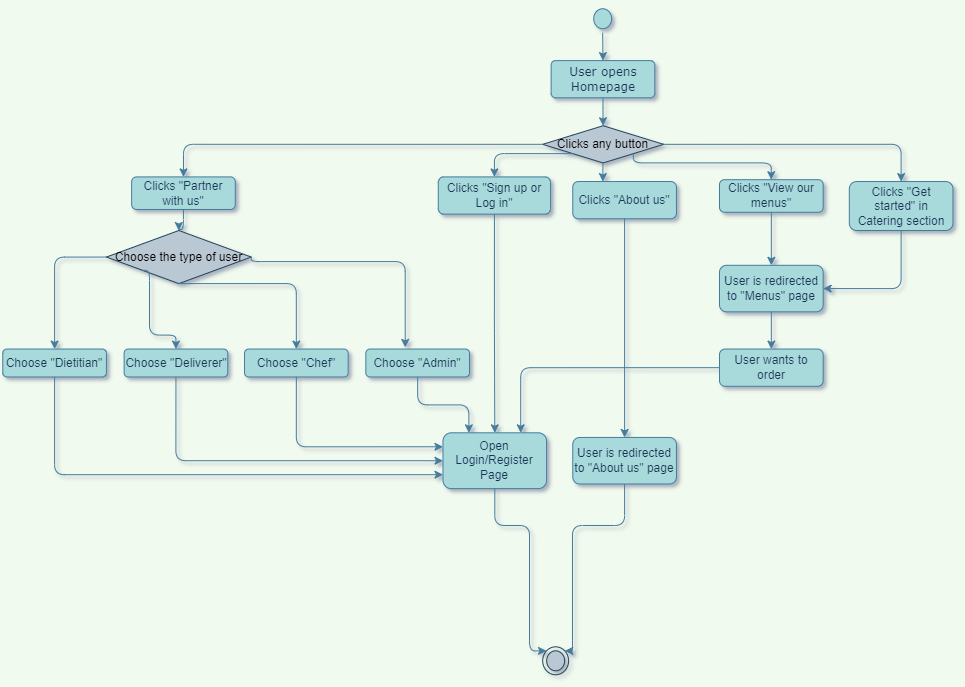

The diagram above was exported from draw.io. Its source (the exported page's mxGraphModel, read from the mxfile embedded in the PNG):
<mxGraphModel dx="3250" dy="2281" grid="1" gridSize="10" guides="1" tooltips="1" connect="1" arrows="1" fold="1" page="1" pageScale="1" pageWidth="1100" pageHeight="850" background="#F1FAEE" math="0" shadow="1">
  <root>
    <mxCell id="0" />
    <mxCell id="1" parent="0" />
    <mxCell id="sS5exBpX_ecRzxEkpOgo-45" value="" style="group;rotation=-180;" parent="1" vertex="1" connectable="0">
      <mxGeometry x="-2120" y="-1620" width="952.46" height="670" as="geometry" />
    </mxCell>
    <mxCell id="sS5exBpX_ecRzxEkpOgo-1" value="" style="ellipse;html=1;shape=startState;fillColor=#A8DADC;strokeColor=#457B9D;fontColor=#1D3557;rounded=1;rotation=-360;" parent="sS5exBpX_ecRzxEkpOgo-45" vertex="1">
      <mxGeometry x="589.2150999430436" y="4.252768502830438" width="25.909090909090914" height="27.91666666666667" as="geometry" />
    </mxCell>
    <mxCell id="sS5exBpX_ecRzxEkpOgo-3" value="User opens Homepage" style="rounded=1;whiteSpace=wrap;html=1;fillColor=#A8DADC;strokeColor=#457B9D;fontFamily=Verdana;arcSize=12;fontColor=#1D3557;rotation=-360;" parent="sS5exBpX_ecRzxEkpOgo-45" vertex="1">
      <mxGeometry x="550.6507435074001" y="60.08610183616374" width="103.63636363636365" height="37.22222222222222" as="geometry" />
    </mxCell>
    <mxCell id="sS5exBpX_ecRzxEkpOgo-9" value="Clicks any button" style="rhombus;whiteSpace=wrap;html=1;rounded=1;fillColor=#bac8d3;strokeColor=#23445d;arcSize=0;rotation=-360;" parent="sS5exBpX_ecRzxEkpOgo-45" vertex="1">
      <mxGeometry x="542.1853969727466" y="125.22499072505269" width="120.90909090909092" height="37.22222222222222" as="geometry" />
    </mxCell>
    <mxCell id="sS5exBpX_ecRzxEkpOgo-2" value="" style="edgeStyle=orthogonalEdgeStyle;rounded=1;orthogonalLoop=1;jettySize=auto;html=1;fontColor=#1D3557;strokeColor=#457B9D;fillColor=#A8DADC;labelBackgroundColor=#F1FAEE;" parent="sS5exBpX_ecRzxEkpOgo-45" source="sS5exBpX_ecRzxEkpOgo-3" target="sS5exBpX_ecRzxEkpOgo-9" edge="1">
      <mxGeometry relative="1" as="geometry" />
    </mxCell>
    <mxCell id="sS5exBpX_ecRzxEkpOgo-10" value="" style="edgeStyle=orthogonalEdgeStyle;rounded=1;orthogonalLoop=1;jettySize=auto;html=1;fontColor=#1D3557;strokeColor=#457B9D;fillColor=#A8DADC;labelBackgroundColor=#F1FAEE;exitX=0.5;exitY=1;exitDx=0;exitDy=0;entryX=0.5;entryY=0;entryDx=0;entryDy=0;" parent="sS5exBpX_ecRzxEkpOgo-45" source="sS5exBpX_ecRzxEkpOgo-1" target="sS5exBpX_ecRzxEkpOgo-3" edge="1">
      <mxGeometry relative="1" as="geometry">
        <mxPoint x="602.3834167747268" y="88.00276850283039" as="sourcePoint" />
        <mxPoint x="602.3834167747268" y="125.22499072505269" as="targetPoint" />
        <Array as="points" />
      </mxGeometry>
    </mxCell>
    <mxCell id="sS5exBpX_ecRzxEkpOgo-12" value="Clicks &quot;Partner with us&quot;" style="rounded=1;whiteSpace=wrap;html=1;fontColor=#1D3557;strokeColor=#457B9D;fillColor=#A8DADC;rotation=-360;" parent="sS5exBpX_ecRzxEkpOgo-45" vertex="1">
      <mxGeometry x="131.14579301235068" y="176.40554628060815" width="103.63636363636365" height="32.56944444444444" as="geometry" />
    </mxCell>
    <mxCell id="sS5exBpX_ecRzxEkpOgo-4" style="edgeStyle=orthogonalEdgeStyle;rounded=1;orthogonalLoop=1;jettySize=auto;html=1;fontColor=#1D3557;strokeColor=#457B9D;fillColor=#A8DADC;entryX=0.5;entryY=0;entryDx=0;entryDy=0;labelBackgroundColor=#F1FAEE;" parent="sS5exBpX_ecRzxEkpOgo-45" source="sS5exBpX_ecRzxEkpOgo-9" target="sS5exBpX_ecRzxEkpOgo-12" edge="1">
      <mxGeometry relative="1" as="geometry">
        <mxPoint x="503.6210405371031" y="199.6694351694971" as="targetPoint" />
        <Array as="points">
          <mxPoint x="183.81906033908328" y="143.83610183616375" />
        </Array>
      </mxGeometry>
    </mxCell>
    <mxCell id="sS5exBpX_ecRzxEkpOgo-14" value="Clicks &quot;Sign up or Log in&quot;" style="rounded=1;whiteSpace=wrap;html=1;fontColor=#1D3557;strokeColor=#457B9D;fillColor=#A8DADC;rotation=-360;" parent="sS5exBpX_ecRzxEkpOgo-45" vertex="1">
      <mxGeometry x="437.7794563786873" y="176.40554628060815" width="112.27272727272728" height="37.22222222222222" as="geometry" />
    </mxCell>
    <mxCell id="sS5exBpX_ecRzxEkpOgo-6" style="edgeStyle=orthogonalEdgeStyle;rounded=1;orthogonalLoop=1;jettySize=auto;html=1;exitX=0;exitY=1;exitDx=0;exitDy=0;fontColor=#1D3557;strokeColor=#457B9D;fillColor=#A8DADC;entryX=0.5;entryY=0;entryDx=0;entryDy=0;labelBackgroundColor=#F1FAEE;" parent="sS5exBpX_ecRzxEkpOgo-45" source="sS5exBpX_ecRzxEkpOgo-9" target="sS5exBpX_ecRzxEkpOgo-14" edge="1">
      <mxGeometry relative="1" as="geometry">
        <mxPoint x="545.9477732103703" y="246.1972129472749" as="targetPoint" />
        <Array as="points">
          <mxPoint x="494.2150999430437" y="153.14165739171932" />
        </Array>
      </mxGeometry>
    </mxCell>
    <mxCell id="sS5exBpX_ecRzxEkpOgo-16" value="Clicks &quot;About us&quot;" style="rounded=1;whiteSpace=wrap;html=1;fontColor=#1D3557;strokeColor=#457B9D;fillColor=#A8DADC;rotation=-360;" parent="sS5exBpX_ecRzxEkpOgo-45" vertex="1">
      <mxGeometry x="572.2844068737367" y="181.05832405838598" width="103.63636363636365" height="37.22222222222222" as="geometry" />
    </mxCell>
    <mxCell id="sS5exBpX_ecRzxEkpOgo-5" style="edgeStyle=orthogonalEdgeStyle;rounded=1;orthogonalLoop=1;jettySize=auto;html=1;exitX=0.5;exitY=1;exitDx=0;exitDy=0;fontColor=#1D3557;strokeColor=#457B9D;fillColor=#A8DADC;labelBackgroundColor=#F1FAEE;" parent="sS5exBpX_ecRzxEkpOgo-45" source="sS5exBpX_ecRzxEkpOgo-9" edge="1">
      <mxGeometry relative="1" as="geometry">
        <mxPoint x="602.3834167747268" y="181.05832405838598" as="targetPoint" />
        <Array as="points">
          <mxPoint x="602.3834167747268" y="181.05832405838598" />
          <mxPoint x="602.3834167747268" y="181.05832405838598" />
        </Array>
      </mxGeometry>
    </mxCell>
    <mxCell id="sS5exBpX_ecRzxEkpOgo-18" value="Clicks &quot;View our menus&quot;" style="rounded=1;whiteSpace=wrap;html=1;fontColor=#1D3557;strokeColor=#457B9D;fillColor=#A8DADC;rotation=-360;" parent="sS5exBpX_ecRzxEkpOgo-45" vertex="1">
      <mxGeometry x="719.0170801410633" y="179.1972129472749" width="103.63636363636365" height="32.56944444444444" as="geometry" />
    </mxCell>
    <mxCell id="sS5exBpX_ecRzxEkpOgo-7" style="edgeStyle=orthogonalEdgeStyle;rounded=1;orthogonalLoop=1;jettySize=auto;html=1;exitX=1;exitY=1;exitDx=0;exitDy=0;fontColor=#1D3557;strokeColor=#457B9D;fillColor=#A8DADC;labelBackgroundColor=#F1FAEE;" parent="sS5exBpX_ecRzxEkpOgo-45" source="sS5exBpX_ecRzxEkpOgo-9" target="sS5exBpX_ecRzxEkpOgo-18" edge="1">
      <mxGeometry relative="1" as="geometry">
        <mxPoint x="753.8190603390833" y="264.80832405838595" as="targetPoint" />
        <Array as="points">
          <mxPoint x="632.4824266757173" y="162.44721294727486" />
          <mxPoint x="770.7497534083903" y="162.44721294727486" />
        </Array>
      </mxGeometry>
    </mxCell>
    <mxCell id="sS5exBpX_ecRzxEkpOgo-20" value="Clicks &quot;Get started&quot; in Catering section" style="rounded=1;whiteSpace=wrap;html=1;fontColor=#1D3557;strokeColor=#457B9D;fillColor=#A8DADC;rotation=-360;" parent="sS5exBpX_ecRzxEkpOgo-45" vertex="1">
      <mxGeometry x="848.82" y="181.06" width="103.64" height="48.94" as="geometry" />
    </mxCell>
    <mxCell id="sS5exBpX_ecRzxEkpOgo-8" style="edgeStyle=orthogonalEdgeStyle;rounded=1;orthogonalLoop=1;jettySize=auto;html=1;exitX=1;exitY=0.5;exitDx=0;exitDy=0;fontColor=#1D3557;strokeColor=#457B9D;fillColor=#A8DADC;entryX=0.5;entryY=0;entryDx=0;entryDy=0;labelBackgroundColor=#F1FAEE;" parent="sS5exBpX_ecRzxEkpOgo-45" source="sS5exBpX_ecRzxEkpOgo-9" target="sS5exBpX_ecRzxEkpOgo-20" edge="1">
      <mxGeometry relative="1" as="geometry">
        <mxPoint x="735.9477732103705" y="199.6694351694971" as="targetPoint" />
        <Array as="points">
          <mxPoint x="900.5517336064102" y="143.83610183616375" />
        </Array>
      </mxGeometry>
    </mxCell>
    <mxCell id="sS5exBpX_ecRzxEkpOgo-25" value="Choose the type of user" style="rhombus;whiteSpace=wrap;html=1;fillColor=#bac8d3;strokeColor=#23445d;rounded=1;arcSize=0;rotation=-360;" parent="sS5exBpX_ecRzxEkpOgo-45" vertex="1">
      <mxGeometry x="105.92" y="230" width="144.84" height="53.11" as="geometry" />
    </mxCell>
    <mxCell id="sS5exBpX_ecRzxEkpOgo-11" value="" style="edgeStyle=orthogonalEdgeStyle;rounded=1;orthogonalLoop=1;jettySize=auto;html=1;fontColor=#1D3557;strokeColor=#457B9D;fillColor=#A8DADC;labelBackgroundColor=#F1FAEE;" parent="sS5exBpX_ecRzxEkpOgo-45" source="sS5exBpX_ecRzxEkpOgo-12" target="sS5exBpX_ecRzxEkpOgo-25" edge="1">
      <mxGeometry relative="1" as="geometry" />
    </mxCell>
    <mxCell id="sS5exBpX_ecRzxEkpOgo-27" value="Choose &quot;Dietitian&quot;" style="rounded=1;whiteSpace=wrap;html=1;fontColor=#1D3557;strokeColor=#457B9D;fillColor=#A8DADC;rotation=-360;" parent="sS5exBpX_ecRzxEkpOgo-45" vertex="1">
      <mxGeometry x="2.2844068737367644" y="348.55832405838606" width="103.63636363636365" height="27.91666666666667" as="geometry" />
    </mxCell>
    <mxCell id="sS5exBpX_ecRzxEkpOgo-21" style="edgeStyle=orthogonalEdgeStyle;rounded=1;orthogonalLoop=1;jettySize=auto;html=1;exitX=0;exitY=0.5;exitDx=0;exitDy=0;entryX=0.5;entryY=0;entryDx=0;entryDy=0;fontColor=#1D3557;strokeColor=#457B9D;fillColor=#A8DADC;labelBackgroundColor=#F1FAEE;" parent="sS5exBpX_ecRzxEkpOgo-45" source="sS5exBpX_ecRzxEkpOgo-25" target="sS5exBpX_ecRzxEkpOgo-27" edge="1">
      <mxGeometry relative="1" as="geometry" />
    </mxCell>
    <mxCell id="sS5exBpX_ecRzxEkpOgo-28" style="edgeStyle=orthogonalEdgeStyle;rounded=1;orthogonalLoop=1;jettySize=auto;html=1;exitX=0.5;exitY=1;exitDx=0;exitDy=0;fontColor=#1D3557;strokeColor=#457B9D;fillColor=#A8DADC;labelBackgroundColor=#F1FAEE;" parent="sS5exBpX_ecRzxEkpOgo-45" source="sS5exBpX_ecRzxEkpOgo-29" edge="1">
      <mxGeometry relative="1" as="geometry">
        <mxPoint x="442.4824266757171" y="460.2249907250527" as="targetPoint" />
        <Array as="points">
          <mxPoint x="175.35371380442982" y="460.2249907250527" />
          <mxPoint x="442.4824266757171" y="460.2249907250527" />
        </Array>
      </mxGeometry>
    </mxCell>
    <mxCell id="sS5exBpX_ecRzxEkpOgo-29" value="Choose &quot;Deliverer&quot;" style="rounded=1;whiteSpace=wrap;html=1;fontColor=#1D3557;strokeColor=#457B9D;fillColor=#A8DADC;rotation=-360;" parent="sS5exBpX_ecRzxEkpOgo-45" vertex="1">
      <mxGeometry x="123.62104053710301" y="348.55832405838606" width="103.63636363636365" height="27.91666666666667" as="geometry" />
    </mxCell>
    <mxCell id="sS5exBpX_ecRzxEkpOgo-22" style="edgeStyle=orthogonalEdgeStyle;rounded=1;orthogonalLoop=1;jettySize=auto;html=1;exitX=0;exitY=1;exitDx=0;exitDy=0;fontColor=#1D3557;strokeColor=#457B9D;fillColor=#A8DADC;labelBackgroundColor=#F1FAEE;entryX=0.5;entryY=0;entryDx=0;entryDy=0;" parent="sS5exBpX_ecRzxEkpOgo-45" source="sS5exBpX_ecRzxEkpOgo-25" target="sS5exBpX_ecRzxEkpOgo-29" edge="1">
      <mxGeometry relative="1" as="geometry">
        <Array as="points">
          <mxPoint x="149.01708014106347" y="334.59999072505263" />
          <mxPoint x="175.35371380442982" y="334.59999072505263" />
        </Array>
      </mxGeometry>
    </mxCell>
    <mxCell id="sS5exBpX_ecRzxEkpOgo-31" value="Choose &quot;Chef&quot;" style="rounded=1;whiteSpace=wrap;html=1;fontColor=#1D3557;strokeColor=#457B9D;fillColor=#A8DADC;rotation=-360;" parent="sS5exBpX_ecRzxEkpOgo-45" vertex="1">
      <mxGeometry x="244.01708014106353" y="348.55832405838606" width="103.63636363636365" height="27.91666666666667" as="geometry" />
    </mxCell>
    <mxCell id="sS5exBpX_ecRzxEkpOgo-23" style="edgeStyle=orthogonalEdgeStyle;rounded=1;orthogonalLoop=1;jettySize=auto;html=1;exitX=0.5;exitY=1;exitDx=0;exitDy=0;entryX=0.5;entryY=0;entryDx=0;entryDy=0;fontColor=#1D3557;strokeColor=#457B9D;fillColor=#A8DADC;labelBackgroundColor=#F1FAEE;" parent="sS5exBpX_ecRzxEkpOgo-45" source="sS5exBpX_ecRzxEkpOgo-25" target="sS5exBpX_ecRzxEkpOgo-31" edge="1">
      <mxGeometry relative="1" as="geometry">
        <Array as="points">
          <mxPoint x="295.7497534083901" y="283.4194351694971" />
        </Array>
      </mxGeometry>
    </mxCell>
    <mxCell id="sS5exBpX_ecRzxEkpOgo-33" value="Choose &quot;Admin&quot;" style="rounded=1;whiteSpace=wrap;html=1;fontColor=#1D3557;strokeColor=#457B9D;fillColor=#A8DADC;rotation=-360;" parent="sS5exBpX_ecRzxEkpOgo-45" vertex="1">
      <mxGeometry x="365.3537138044298" y="348.55832405838606" width="103.63636363636365" height="27.91666666666667" as="geometry" />
    </mxCell>
    <mxCell id="sS5exBpX_ecRzxEkpOgo-24" style="edgeStyle=orthogonalEdgeStyle;rounded=1;orthogonalLoop=1;jettySize=auto;html=1;exitX=1;exitY=0.5;exitDx=0;exitDy=0;entryX=0.38;entryY=-0.06;entryDx=0;entryDy=0;entryPerimeter=0;fontColor=#1D3557;strokeColor=#457B9D;fillColor=#A8DADC;labelBackgroundColor=#F1FAEE;" parent="sS5exBpX_ecRzxEkpOgo-45" source="sS5exBpX_ecRzxEkpOgo-25" target="sS5exBpX_ecRzxEkpOgo-33" edge="1">
      <mxGeometry relative="1" as="geometry">
        <Array as="points">
          <mxPoint x="404.85866429947936" y="261.0861018361637" />
        </Array>
      </mxGeometry>
    </mxCell>
    <mxCell id="sS5exBpX_ecRzxEkpOgo-35" value="Open Login/Register&lt;br&gt;Page" style="rounded=1;whiteSpace=wrap;html=1;fontColor=#1D3557;strokeColor=#457B9D;fillColor=#A8DADC;rotation=-360;" parent="sS5exBpX_ecRzxEkpOgo-45" vertex="1">
      <mxGeometry x="442.4824266757171" y="432.30832405838606" width="103.63636363636365" height="55.83333333333334" as="geometry" />
    </mxCell>
    <mxCell id="sS5exBpX_ecRzxEkpOgo-13" style="edgeStyle=orthogonalEdgeStyle;rounded=1;orthogonalLoop=1;jettySize=auto;html=1;exitX=0.5;exitY=1;exitDx=0;exitDy=0;fontColor=#1D3557;strokeColor=#457B9D;fillColor=#A8DADC;labelBackgroundColor=#F1FAEE;" parent="sS5exBpX_ecRzxEkpOgo-45" source="sS5exBpX_ecRzxEkpOgo-14" target="sS5exBpX_ecRzxEkpOgo-35" edge="1">
      <mxGeometry relative="1" as="geometry" />
    </mxCell>
    <mxCell id="sS5exBpX_ecRzxEkpOgo-26" style="edgeStyle=orthogonalEdgeStyle;rounded=1;orthogonalLoop=1;jettySize=auto;html=1;exitX=0.5;exitY=1;exitDx=0;exitDy=0;fontColor=#1D3557;strokeColor=#457B9D;fillColor=#A8DADC;entryX=0;entryY=0.75;entryDx=0;entryDy=0;labelBackgroundColor=#F1FAEE;" parent="sS5exBpX_ecRzxEkpOgo-45" source="sS5exBpX_ecRzxEkpOgo-27" target="sS5exBpX_ecRzxEkpOgo-35" edge="1">
      <mxGeometry relative="1" as="geometry">
        <mxPoint x="434.01708014106345" y="478.8361018361638" as="targetPoint" />
        <Array as="points">
          <mxPoint x="54.017080141063495" y="474.18332405838606" />
        </Array>
      </mxGeometry>
    </mxCell>
    <mxCell id="sS5exBpX_ecRzxEkpOgo-30" style="edgeStyle=orthogonalEdgeStyle;rounded=1;orthogonalLoop=1;jettySize=auto;html=1;exitX=0.5;exitY=1;exitDx=0;exitDy=0;entryX=0;entryY=0.25;entryDx=0;entryDy=0;fontColor=#1D3557;strokeColor=#457B9D;fillColor=#A8DADC;labelBackgroundColor=#F1FAEE;" parent="sS5exBpX_ecRzxEkpOgo-45" source="sS5exBpX_ecRzxEkpOgo-31" target="sS5exBpX_ecRzxEkpOgo-35" edge="1">
      <mxGeometry relative="1" as="geometry" />
    </mxCell>
    <mxCell id="sS5exBpX_ecRzxEkpOgo-32" style="edgeStyle=orthogonalEdgeStyle;rounded=1;orthogonalLoop=1;jettySize=auto;html=1;exitX=0.5;exitY=1;exitDx=0;exitDy=0;entryX=0.25;entryY=0;entryDx=0;entryDy=0;fontColor=#1D3557;strokeColor=#457B9D;fillColor=#A8DADC;labelBackgroundColor=#F1FAEE;" parent="sS5exBpX_ecRzxEkpOgo-45" source="sS5exBpX_ecRzxEkpOgo-33" target="sS5exBpX_ecRzxEkpOgo-35" edge="1">
      <mxGeometry relative="1" as="geometry" />
    </mxCell>
    <mxCell id="sS5exBpX_ecRzxEkpOgo-37" value="User is redirected to &quot;About us&quot; page" style="rounded=1;whiteSpace=wrap;html=1;fontColor=#1D3557;strokeColor=#457B9D;fillColor=#A8DADC;rotation=-360;" parent="sS5exBpX_ecRzxEkpOgo-45" vertex="1">
      <mxGeometry x="572.2844068737367" y="436.9611018361638" width="103.63636363636365" height="46.52777777777778" as="geometry" />
    </mxCell>
    <mxCell id="sS5exBpX_ecRzxEkpOgo-15" style="edgeStyle=orthogonalEdgeStyle;rounded=1;orthogonalLoop=1;jettySize=auto;html=1;exitX=0.5;exitY=1;exitDx=0;exitDy=0;fontColor=#1D3557;strokeColor=#457B9D;fillColor=#A8DADC;labelBackgroundColor=#F1FAEE;" parent="sS5exBpX_ecRzxEkpOgo-45" source="sS5exBpX_ecRzxEkpOgo-16" target="sS5exBpX_ecRzxEkpOgo-37" edge="1">
      <mxGeometry relative="1" as="geometry" />
    </mxCell>
    <mxCell id="sS5exBpX_ecRzxEkpOgo-39" value="User is redirected to &quot;Menus&quot; page" style="rounded=1;whiteSpace=wrap;html=1;fontColor=#1D3557;strokeColor=#457B9D;fillColor=#A8DADC;rotation=-360;" parent="sS5exBpX_ecRzxEkpOgo-45" vertex="1">
      <mxGeometry x="719.0170801410633" y="264.80832405838595" width="103.63636363636365" height="46.52777777777778" as="geometry" />
    </mxCell>
    <mxCell id="sS5exBpX_ecRzxEkpOgo-17" style="edgeStyle=orthogonalEdgeStyle;rounded=1;orthogonalLoop=1;jettySize=auto;html=1;exitX=0.5;exitY=1;exitDx=0;exitDy=0;fontColor=#1D3557;strokeColor=#457B9D;fillColor=#A8DADC;labelBackgroundColor=#F1FAEE;" parent="sS5exBpX_ecRzxEkpOgo-45" source="sS5exBpX_ecRzxEkpOgo-18" target="sS5exBpX_ecRzxEkpOgo-39" edge="1">
      <mxGeometry relative="1" as="geometry" />
    </mxCell>
    <mxCell id="sS5exBpX_ecRzxEkpOgo-19" style="edgeStyle=orthogonalEdgeStyle;rounded=1;orthogonalLoop=1;jettySize=auto;html=1;exitX=0.5;exitY=1;exitDx=0;exitDy=0;entryX=1;entryY=0.5;entryDx=0;entryDy=0;fontColor=#1D3557;strokeColor=#457B9D;fillColor=#A8DADC;labelBackgroundColor=#F1FAEE;" parent="sS5exBpX_ecRzxEkpOgo-45" source="sS5exBpX_ecRzxEkpOgo-20" target="sS5exBpX_ecRzxEkpOgo-39" edge="1">
      <mxGeometry relative="1" as="geometry" />
    </mxCell>
    <mxCell id="sS5exBpX_ecRzxEkpOgo-40" style="edgeStyle=orthogonalEdgeStyle;rounded=1;orthogonalLoop=1;jettySize=auto;html=1;exitX=0;exitY=0.5;exitDx=0;exitDy=0;entryX=0.75;entryY=0;entryDx=0;entryDy=0;fontColor=#1D3557;strokeColor=#457B9D;fillColor=#A8DADC;labelBackgroundColor=#F1FAEE;" parent="sS5exBpX_ecRzxEkpOgo-45" source="sS5exBpX_ecRzxEkpOgo-41" target="sS5exBpX_ecRzxEkpOgo-35" edge="1">
      <mxGeometry relative="1" as="geometry" />
    </mxCell>
    <mxCell id="sS5exBpX_ecRzxEkpOgo-41" value="User wants to order" style="rounded=1;whiteSpace=wrap;html=1;fontColor=#1D3557;strokeColor=#457B9D;fillColor=#A8DADC;rotation=-360;" parent="sS5exBpX_ecRzxEkpOgo-45" vertex="1">
      <mxGeometry x="719.0170801410633" y="348.55832405838606" width="103.63636363636365" height="37.22222222222222" as="geometry" />
    </mxCell>
    <mxCell id="sS5exBpX_ecRzxEkpOgo-38" style="edgeStyle=orthogonalEdgeStyle;rounded=1;orthogonalLoop=1;jettySize=auto;html=1;exitX=0.5;exitY=1;exitDx=0;exitDy=0;entryX=0.5;entryY=0;entryDx=0;entryDy=0;fontColor=#1D3557;strokeColor=#457B9D;fillColor=#A8DADC;labelBackgroundColor=#F1FAEE;" parent="sS5exBpX_ecRzxEkpOgo-45" source="sS5exBpX_ecRzxEkpOgo-39" target="sS5exBpX_ecRzxEkpOgo-41" edge="1">
      <mxGeometry relative="1" as="geometry" />
    </mxCell>
    <mxCell id="sS5exBpX_ecRzxEkpOgo-34" style="edgeStyle=orthogonalEdgeStyle;rounded=1;orthogonalLoop=1;jettySize=auto;html=1;exitX=0.5;exitY=1;exitDx=0;exitDy=0;fontColor=#1D3557;strokeColor=#457B9D;fillColor=#A8DADC;labelBackgroundColor=#F1FAEE;entryX=0;entryY=0;entryDx=0;entryDy=0;" parent="sS5exBpX_ecRzxEkpOgo-45" source="sS5exBpX_ecRzxEkpOgo-35" edge="1" target="sS5exBpX_ecRzxEkpOgo-44">
      <mxGeometry relative="1" as="geometry">
        <Array as="points">
          <mxPoint x="494" y="525" />
          <mxPoint x="529" y="525" />
          <mxPoint x="529" y="650" />
        </Array>
        <mxPoint x="530" y="570" as="targetPoint" />
      </mxGeometry>
    </mxCell>
    <mxCell id="sS5exBpX_ecRzxEkpOgo-44" value="" style="ellipse;html=1;shape=endState;fillColor=#bac8d3;strokeColor=#23445d;rounded=1;rotation=-360;" parent="sS5exBpX_ecRzxEkpOgo-45" vertex="1">
      <mxGeometry x="542.1853969727466" y="646.3361018361637" width="25.909090909090914" height="27.91666666666667" as="geometry" />
    </mxCell>
    <mxCell id="sS5exBpX_ecRzxEkpOgo-36" style="edgeStyle=orthogonalEdgeStyle;rounded=1;orthogonalLoop=1;jettySize=auto;html=1;exitX=0.5;exitY=1;exitDx=0;exitDy=0;fontColor=#1D3557;strokeColor=#457B9D;fillColor=#A8DADC;labelBackgroundColor=#F1FAEE;entryX=1;entryY=0;entryDx=0;entryDy=0;" parent="sS5exBpX_ecRzxEkpOgo-45" source="sS5exBpX_ecRzxEkpOgo-37" edge="1" target="sS5exBpX_ecRzxEkpOgo-44">
      <mxGeometry relative="1" as="geometry">
        <mxPoint x="572" y="570" as="targetPoint" />
        <Array as="points">
          <mxPoint x="624" y="525" />
          <mxPoint x="572" y="525" />
          <mxPoint x="572" y="650" />
        </Array>
      </mxGeometry>
    </mxCell>
  </root>
</mxGraphModel>